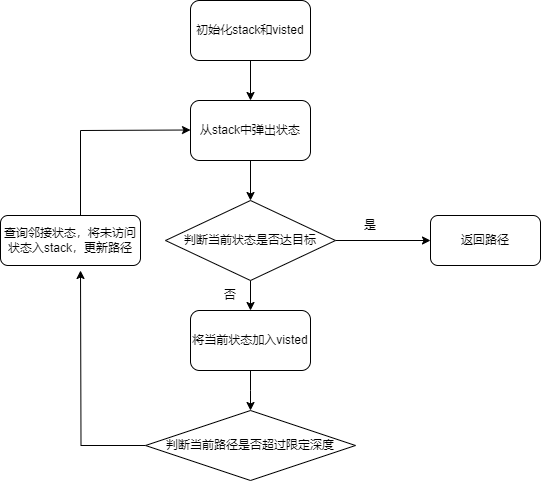

The diagram above was exported from draw.io. Its source (the exported page's mxGraphModel, read from the mxfile embedded in the PNG):
<mxGraphModel dx="1098" dy="945" grid="1" gridSize="10" guides="1" tooltips="1" connect="1" arrows="1" fold="1" page="1" pageScale="1" pageWidth="827" pageHeight="1169" math="0" shadow="0">
  <root>
    <mxCell id="0" />
    <mxCell id="1" parent="0" />
    <mxCell id="Fh58XkRCrw7Eq8N1jscb-62" style="edgeStyle=orthogonalEdgeStyle;rounded=0;orthogonalLoop=1;jettySize=auto;html=1;entryX=0.5;entryY=0;entryDx=0;entryDy=0;" edge="1" parent="1" source="Fh58XkRCrw7Eq8N1jscb-57" target="Fh58XkRCrw7Eq8N1jscb-58">
      <mxGeometry relative="1" as="geometry" />
    </mxCell>
    <mxCell id="Fh58XkRCrw7Eq8N1jscb-57" value="初始化stack和visted" style="rounded=1;whiteSpace=wrap;html=1;" vertex="1" parent="1">
      <mxGeometry x="340" y="160" width="120" height="60" as="geometry" />
    </mxCell>
    <mxCell id="Fh58XkRCrw7Eq8N1jscb-63" style="edgeStyle=orthogonalEdgeStyle;rounded=0;orthogonalLoop=1;jettySize=auto;html=1;entryX=0.5;entryY=0;entryDx=0;entryDy=0;" edge="1" parent="1" source="Fh58XkRCrw7Eq8N1jscb-58" target="Fh58XkRCrw7Eq8N1jscb-59">
      <mxGeometry relative="1" as="geometry" />
    </mxCell>
    <mxCell id="Fh58XkRCrw7Eq8N1jscb-58" value="从stack中弹出状态" style="rounded=1;whiteSpace=wrap;html=1;" vertex="1" parent="1">
      <mxGeometry x="340" y="260" width="120" height="60" as="geometry" />
    </mxCell>
    <mxCell id="Fh58XkRCrw7Eq8N1jscb-64" style="edgeStyle=orthogonalEdgeStyle;rounded=0;orthogonalLoop=1;jettySize=auto;html=1;entryX=0.5;entryY=0;entryDx=0;entryDy=0;" edge="1" parent="1" source="Fh58XkRCrw7Eq8N1jscb-59" target="Fh58XkRCrw7Eq8N1jscb-60">
      <mxGeometry relative="1" as="geometry" />
    </mxCell>
    <mxCell id="Fh58XkRCrw7Eq8N1jscb-67" style="edgeStyle=orthogonalEdgeStyle;rounded=0;orthogonalLoop=1;jettySize=auto;html=1;entryX=0;entryY=0.5;entryDx=0;entryDy=0;" edge="1" parent="1" source="Fh58XkRCrw7Eq8N1jscb-59" target="Fh58XkRCrw7Eq8N1jscb-66">
      <mxGeometry relative="1" as="geometry" />
    </mxCell>
    <mxCell id="Fh58XkRCrw7Eq8N1jscb-59" value="判断当前状态是否达目标" style="rhombus;whiteSpace=wrap;html=1;" vertex="1" parent="1">
      <mxGeometry x="315" y="360" width="170" height="80" as="geometry" />
    </mxCell>
    <mxCell id="Fh58XkRCrw7Eq8N1jscb-65" style="edgeStyle=orthogonalEdgeStyle;rounded=0;orthogonalLoop=1;jettySize=auto;html=1;entryX=0.5;entryY=0;entryDx=0;entryDy=0;" edge="1" parent="1" source="Fh58XkRCrw7Eq8N1jscb-60">
      <mxGeometry relative="1" as="geometry">
        <mxPoint x="400" y="570" as="targetPoint" />
      </mxGeometry>
    </mxCell>
    <mxCell id="Fh58XkRCrw7Eq8N1jscb-60" value="将当前状态加入visted" style="rounded=1;whiteSpace=wrap;html=1;" vertex="1" parent="1">
      <mxGeometry x="340" y="470" width="120" height="60" as="geometry" />
    </mxCell>
    <mxCell id="Fh58XkRCrw7Eq8N1jscb-66" value="返回路径" style="rounded=1;whiteSpace=wrap;html=1;" vertex="1" parent="1">
      <mxGeometry x="580" y="375" width="110" height="50" as="geometry" />
    </mxCell>
    <mxCell id="Fh58XkRCrw7Eq8N1jscb-68" value="是" style="text;html=1;strokeColor=none;fillColor=none;align=center;verticalAlign=middle;whiteSpace=wrap;rounded=0;" vertex="1" parent="1">
      <mxGeometry x="490" y="370" width="60" height="30" as="geometry" />
    </mxCell>
    <mxCell id="Fh58XkRCrw7Eq8N1jscb-69" value="否" style="text;html=1;strokeColor=none;fillColor=none;align=center;verticalAlign=middle;whiteSpace=wrap;rounded=0;" vertex="1" parent="1">
      <mxGeometry x="350" y="440" width="60" height="30" as="geometry" />
    </mxCell>
    <mxCell id="Fh58XkRCrw7Eq8N1jscb-73" value="" style="endArrow=classic;html=1;rounded=0;entryX=0;entryY=0.5;entryDx=0;entryDy=0;" edge="1" parent="1">
      <mxGeometry width="50" height="50" relative="1" as="geometry">
        <mxPoint x="230" y="290" as="sourcePoint" />
        <mxPoint x="340" y="289.5" as="targetPoint" />
      </mxGeometry>
    </mxCell>
    <mxCell id="Fh58XkRCrw7Eq8N1jscb-83" style="edgeStyle=orthogonalEdgeStyle;rounded=0;orthogonalLoop=1;jettySize=auto;html=1;" edge="1" parent="1" source="Fh58XkRCrw7Eq8N1jscb-75">
      <mxGeometry relative="1" as="geometry">
        <mxPoint x="230" y="430" as="targetPoint" />
      </mxGeometry>
    </mxCell>
    <mxCell id="Fh58XkRCrw7Eq8N1jscb-75" value="判断当前路径是否超过限定深度" style="rhombus;whiteSpace=wrap;html=1;" vertex="1" parent="1">
      <mxGeometry x="295" y="570" width="210" height="70" as="geometry" />
    </mxCell>
    <mxCell id="Fh58XkRCrw7Eq8N1jscb-78" value="查询邻接状态，将未访问状态入stack，更新路径" style="rounded=1;whiteSpace=wrap;html=1;" vertex="1" parent="1">
      <mxGeometry x="150" y="375" width="140" height="50" as="geometry" />
    </mxCell>
    <mxCell id="Fh58XkRCrw7Eq8N1jscb-81" value="" style="endArrow=none;html=1;rounded=0;" edge="1" parent="1">
      <mxGeometry width="50" height="50" relative="1" as="geometry">
        <mxPoint x="230" y="375" as="sourcePoint" />
        <mxPoint x="230" y="290" as="targetPoint" />
      </mxGeometry>
    </mxCell>
  </root>
</mxGraphModel>